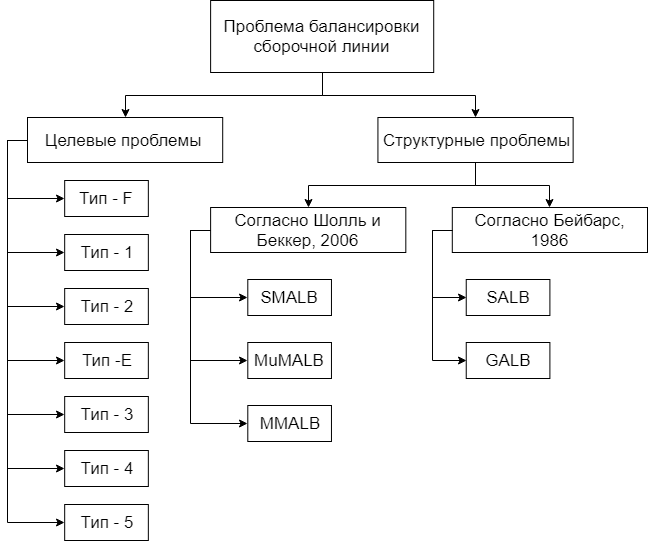

The diagram above was exported from draw.io. Its source (the exported page's mxGraphModel, read from the mxfile embedded in the PNG):
<mxGraphModel dx="1394" dy="747" grid="1" gridSize="10" guides="1" tooltips="1" connect="1" arrows="1" fold="1" page="1" pageScale="1" pageWidth="827" pageHeight="1169" math="0" shadow="0">
  <root>
    <mxCell id="0" />
    <mxCell id="1" parent="0" />
    <mxCell id="gnw36Db518qbHNnjHW0L-1" value="Проблема балансировки сборочной линии" style="rounded=0;whiteSpace=wrap;html=1;fontSize=17;" vertex="1" parent="1">
      <mxGeometry x="383.1184407796102" y="140" width="223.08845577211395" height="72" as="geometry" />
    </mxCell>
    <mxCell id="gnw36Db518qbHNnjHW0L-2" value="Целевые проблемы&amp;nbsp;" style="rounded=0;whiteSpace=wrap;html=1;fontSize=17;" vertex="1" parent="1">
      <mxGeometry x="200" y="257" width="195.2023988005997" height="45" as="geometry" />
    </mxCell>
    <mxCell id="gnw36Db518qbHNnjHW0L-18" style="edgeStyle=orthogonalEdgeStyle;rounded=0;orthogonalLoop=1;jettySize=auto;html=1;exitX=0.5;exitY=1;exitDx=0;exitDy=0;entryX=0.5;entryY=0;entryDx=0;entryDy=0;fontSize=17;" edge="1" parent="1" source="gnw36Db518qbHNnjHW0L-1" target="gnw36Db518qbHNnjHW0L-2">
      <mxGeometry relative="1" as="geometry" />
    </mxCell>
    <mxCell id="gnw36Db518qbHNnjHW0L-3" value="Структурные проблемы" style="rounded=0;whiteSpace=wrap;html=1;fontSize=17;" vertex="1" parent="1">
      <mxGeometry x="550.4347826086956" y="257" width="195.2023988005997" height="45" as="geometry" />
    </mxCell>
    <mxCell id="gnw36Db518qbHNnjHW0L-19" style="edgeStyle=orthogonalEdgeStyle;rounded=0;orthogonalLoop=1;jettySize=auto;html=1;exitX=0.5;exitY=1;exitDx=0;exitDy=0;fontSize=17;" edge="1" parent="1" source="gnw36Db518qbHNnjHW0L-1" target="gnw36Db518qbHNnjHW0L-3">
      <mxGeometry relative="1" as="geometry" />
    </mxCell>
    <mxCell id="gnw36Db518qbHNnjHW0L-4" value="Согласно Шолль и Беккер, 2006" style="rounded=0;whiteSpace=wrap;html=1;fontSize=17;" vertex="1" parent="1">
      <mxGeometry x="383.1184407796102" y="347" width="195.2023988005997" height="45" as="geometry" />
    </mxCell>
    <mxCell id="gnw36Db518qbHNnjHW0L-20" style="edgeStyle=orthogonalEdgeStyle;rounded=0;orthogonalLoop=1;jettySize=auto;html=1;exitX=0.5;exitY=1;exitDx=0;exitDy=0;entryX=0.5;entryY=0;entryDx=0;entryDy=0;fontSize=17;" edge="1" parent="1" source="gnw36Db518qbHNnjHW0L-3" target="gnw36Db518qbHNnjHW0L-4">
      <mxGeometry relative="1" as="geometry" />
    </mxCell>
    <mxCell id="gnw36Db518qbHNnjHW0L-5" value="Согласно Бейбарс, 1986" style="rounded=0;whiteSpace=wrap;html=1;fontSize=17;" vertex="1" parent="1">
      <mxGeometry x="624.7976011994003" y="347" width="195.2023988005997" height="45" as="geometry" />
    </mxCell>
    <mxCell id="gnw36Db518qbHNnjHW0L-21" style="edgeStyle=orthogonalEdgeStyle;rounded=0;orthogonalLoop=1;jettySize=auto;html=1;exitX=0.5;exitY=1;exitDx=0;exitDy=0;fontSize=17;" edge="1" parent="1" source="gnw36Db518qbHNnjHW0L-3" target="gnw36Db518qbHNnjHW0L-5">
      <mxGeometry relative="1" as="geometry" />
    </mxCell>
    <mxCell id="gnw36Db518qbHNnjHW0L-6" value="Тип - F" style="rounded=0;whiteSpace=wrap;html=1;fontSize=17;" vertex="1" parent="1">
      <mxGeometry x="237.18140929535232" y="320" width="83.65817091454272" height="36" as="geometry" />
    </mxCell>
    <mxCell id="gnw36Db518qbHNnjHW0L-22" style="edgeStyle=orthogonalEdgeStyle;rounded=0;orthogonalLoop=1;jettySize=auto;html=1;exitX=0;exitY=0.5;exitDx=0;exitDy=0;entryX=0;entryY=0.5;entryDx=0;entryDy=0;fontSize=17;" edge="1" parent="1" source="gnw36Db518qbHNnjHW0L-2" target="gnw36Db518qbHNnjHW0L-6">
      <mxGeometry relative="1" as="geometry" />
    </mxCell>
    <mxCell id="gnw36Db518qbHNnjHW0L-7" value="Тип - 1" style="rounded=0;whiteSpace=wrap;html=1;fontSize=17;" vertex="1" parent="1">
      <mxGeometry x="237.18140929535232" y="374" width="83.65817091454272" height="36" as="geometry" />
    </mxCell>
    <mxCell id="gnw36Db518qbHNnjHW0L-23" style="edgeStyle=orthogonalEdgeStyle;rounded=0;orthogonalLoop=1;jettySize=auto;html=1;exitX=0;exitY=0.5;exitDx=0;exitDy=0;entryX=0;entryY=0.5;entryDx=0;entryDy=0;fontSize=17;" edge="1" parent="1" source="gnw36Db518qbHNnjHW0L-2" target="gnw36Db518qbHNnjHW0L-7">
      <mxGeometry relative="1" as="geometry" />
    </mxCell>
    <mxCell id="gnw36Db518qbHNnjHW0L-8" value="Тип - 2" style="rounded=0;whiteSpace=wrap;html=1;fontSize=17;" vertex="1" parent="1">
      <mxGeometry x="237.18140929535232" y="428" width="83.65817091454272" height="36" as="geometry" />
    </mxCell>
    <mxCell id="gnw36Db518qbHNnjHW0L-24" style="edgeStyle=orthogonalEdgeStyle;rounded=0;orthogonalLoop=1;jettySize=auto;html=1;exitX=0;exitY=0.5;exitDx=0;exitDy=0;entryX=0;entryY=0.5;entryDx=0;entryDy=0;fontSize=17;" edge="1" parent="1" source="gnw36Db518qbHNnjHW0L-2" target="gnw36Db518qbHNnjHW0L-8">
      <mxGeometry relative="1" as="geometry" />
    </mxCell>
    <mxCell id="gnw36Db518qbHNnjHW0L-9" value="Тип -Е" style="rounded=0;whiteSpace=wrap;html=1;fontSize=17;" vertex="1" parent="1">
      <mxGeometry x="237.18140929535232" y="482" width="83.65817091454272" height="36" as="geometry" />
    </mxCell>
    <mxCell id="gnw36Db518qbHNnjHW0L-25" style="edgeStyle=orthogonalEdgeStyle;rounded=0;orthogonalLoop=1;jettySize=auto;html=1;exitX=0;exitY=0.5;exitDx=0;exitDy=0;entryX=0;entryY=0.5;entryDx=0;entryDy=0;fontSize=17;" edge="1" parent="1" source="gnw36Db518qbHNnjHW0L-2" target="gnw36Db518qbHNnjHW0L-9">
      <mxGeometry relative="1" as="geometry" />
    </mxCell>
    <mxCell id="gnw36Db518qbHNnjHW0L-10" value="Тип - 3" style="rounded=0;whiteSpace=wrap;html=1;fontSize=17;" vertex="1" parent="1">
      <mxGeometry x="237.18140929535232" y="536" width="83.65817091454272" height="36" as="geometry" />
    </mxCell>
    <mxCell id="gnw36Db518qbHNnjHW0L-26" style="edgeStyle=orthogonalEdgeStyle;rounded=0;orthogonalLoop=1;jettySize=auto;html=1;exitX=0;exitY=0.5;exitDx=0;exitDy=0;entryX=0;entryY=0.5;entryDx=0;entryDy=0;fontSize=17;" edge="1" parent="1" source="gnw36Db518qbHNnjHW0L-2" target="gnw36Db518qbHNnjHW0L-10">
      <mxGeometry relative="1" as="geometry" />
    </mxCell>
    <mxCell id="gnw36Db518qbHNnjHW0L-11" value="Тип - 4" style="rounded=0;whiteSpace=wrap;html=1;fontSize=17;" vertex="1" parent="1">
      <mxGeometry x="237.18140929535232" y="590" width="83.65817091454272" height="36" as="geometry" />
    </mxCell>
    <mxCell id="gnw36Db518qbHNnjHW0L-27" style="edgeStyle=orthogonalEdgeStyle;rounded=0;orthogonalLoop=1;jettySize=auto;html=1;exitX=0;exitY=0.5;exitDx=0;exitDy=0;entryX=0;entryY=0.5;entryDx=0;entryDy=0;fontSize=17;" edge="1" parent="1" source="gnw36Db518qbHNnjHW0L-2" target="gnw36Db518qbHNnjHW0L-11">
      <mxGeometry relative="1" as="geometry" />
    </mxCell>
    <mxCell id="gnw36Db518qbHNnjHW0L-12" value="Тип - 5" style="rounded=0;whiteSpace=wrap;html=1;fontSize=17;" vertex="1" parent="1">
      <mxGeometry x="237.18140929535232" y="644" width="83.65817091454272" height="36" as="geometry" />
    </mxCell>
    <mxCell id="gnw36Db518qbHNnjHW0L-28" style="edgeStyle=orthogonalEdgeStyle;rounded=0;orthogonalLoop=1;jettySize=auto;html=1;exitX=0;exitY=0.5;exitDx=0;exitDy=0;entryX=0;entryY=0.5;entryDx=0;entryDy=0;fontSize=17;" edge="1" parent="1" source="gnw36Db518qbHNnjHW0L-2" target="gnw36Db518qbHNnjHW0L-12">
      <mxGeometry relative="1" as="geometry" />
    </mxCell>
    <mxCell id="gnw36Db518qbHNnjHW0L-13" value="SMALB" style="rounded=0;whiteSpace=wrap;html=1;fontSize=17;" vertex="1" parent="1">
      <mxGeometry x="420.2998500749625" y="419" width="83.65817091454272" height="36" as="geometry" />
    </mxCell>
    <mxCell id="gnw36Db518qbHNnjHW0L-29" style="edgeStyle=orthogonalEdgeStyle;rounded=0;orthogonalLoop=1;jettySize=auto;html=1;exitX=0;exitY=0.5;exitDx=0;exitDy=0;entryX=0;entryY=0.5;entryDx=0;entryDy=0;fontSize=17;" edge="1" parent="1" source="gnw36Db518qbHNnjHW0L-4" target="gnw36Db518qbHNnjHW0L-13">
      <mxGeometry relative="1" as="geometry" />
    </mxCell>
    <mxCell id="gnw36Db518qbHNnjHW0L-14" value="MuMALB" style="rounded=0;whiteSpace=wrap;html=1;fontSize=17;" vertex="1" parent="1">
      <mxGeometry x="420.2998500749625" y="482" width="83.65817091454272" height="36" as="geometry" />
    </mxCell>
    <mxCell id="gnw36Db518qbHNnjHW0L-30" style="edgeStyle=orthogonalEdgeStyle;rounded=0;orthogonalLoop=1;jettySize=auto;html=1;exitX=0;exitY=0.5;exitDx=0;exitDy=0;entryX=0;entryY=0.5;entryDx=0;entryDy=0;fontSize=17;" edge="1" parent="1" source="gnw36Db518qbHNnjHW0L-4" target="gnw36Db518qbHNnjHW0L-14">
      <mxGeometry relative="1" as="geometry" />
    </mxCell>
    <mxCell id="gnw36Db518qbHNnjHW0L-15" value="MMALB" style="rounded=0;whiteSpace=wrap;html=1;fontSize=17;" vertex="1" parent="1">
      <mxGeometry x="420.2998500749625" y="545" width="83.65817091454272" height="36" as="geometry" />
    </mxCell>
    <mxCell id="gnw36Db518qbHNnjHW0L-31" style="edgeStyle=orthogonalEdgeStyle;rounded=0;orthogonalLoop=1;jettySize=auto;html=1;exitX=0;exitY=0.5;exitDx=0;exitDy=0;entryX=0;entryY=0.5;entryDx=0;entryDy=0;fontSize=17;" edge="1" parent="1" source="gnw36Db518qbHNnjHW0L-4" target="gnw36Db518qbHNnjHW0L-15">
      <mxGeometry relative="1" as="geometry" />
    </mxCell>
    <mxCell id="gnw36Db518qbHNnjHW0L-16" value="SALB" style="rounded=0;whiteSpace=wrap;html=1;fontSize=17;" vertex="1" parent="1">
      <mxGeometry x="638.7406296851575" y="419" width="83.65817091454272" height="36" as="geometry" />
    </mxCell>
    <mxCell id="gnw36Db518qbHNnjHW0L-32" style="edgeStyle=orthogonalEdgeStyle;rounded=0;orthogonalLoop=1;jettySize=auto;html=1;exitX=0;exitY=0.5;exitDx=0;exitDy=0;entryX=0;entryY=0.5;entryDx=0;entryDy=0;fontSize=17;" edge="1" parent="1" source="gnw36Db518qbHNnjHW0L-5" target="gnw36Db518qbHNnjHW0L-16">
      <mxGeometry relative="1" as="geometry" />
    </mxCell>
    <mxCell id="gnw36Db518qbHNnjHW0L-17" value="GALB" style="rounded=0;whiteSpace=wrap;html=1;fontSize=17;" vertex="1" parent="1">
      <mxGeometry x="638.7406296851575" y="482" width="83.65817091454272" height="36" as="geometry" />
    </mxCell>
    <mxCell id="gnw36Db518qbHNnjHW0L-33" style="edgeStyle=orthogonalEdgeStyle;rounded=0;orthogonalLoop=1;jettySize=auto;html=1;exitX=0;exitY=0.5;exitDx=0;exitDy=0;entryX=0;entryY=0.5;entryDx=0;entryDy=0;fontSize=17;" edge="1" parent="1" source="gnw36Db518qbHNnjHW0L-5" target="gnw36Db518qbHNnjHW0L-17">
      <mxGeometry relative="1" as="geometry" />
    </mxCell>
  </root>
</mxGraphModel>